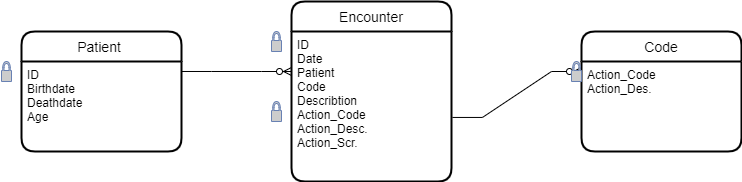

The diagram above was exported from draw.io. Its source (the exported page's mxGraphModel, read from the mxfile embedded in the PNG):
<mxGraphModel dx="868" dy="553" grid="1" gridSize="10" guides="1" tooltips="1" connect="1" arrows="1" fold="1" page="1" pageScale="1" pageWidth="827" pageHeight="1169" math="0" shadow="0">
  <root>
    <mxCell id="0" />
    <mxCell id="1" parent="0" />
    <mxCell id="7jazaDv9cE0BQTkA9AMY-1" value="Patient " style="swimlane;childLayout=stackLayout;horizontal=1;startSize=30;horizontalStack=0;rounded=1;fontSize=14;fontStyle=0;strokeWidth=2;resizeParent=0;resizeLast=1;shadow=0;dashed=0;align=center;" vertex="1" parent="1">
      <mxGeometry x="30" y="210" width="160" height="120" as="geometry" />
    </mxCell>
    <mxCell id="7jazaDv9cE0BQTkA9AMY-2" value="ID&#10;Birthdate&#10;Deathdate&#10;Age" style="align=left;strokeColor=none;fillColor=none;spacingLeft=4;fontSize=12;verticalAlign=top;resizable=0;rotatable=0;part=1;fontColor=#000000;" vertex="1" parent="7jazaDv9cE0BQTkA9AMY-1">
      <mxGeometry y="30" width="160" height="90" as="geometry" />
    </mxCell>
    <mxCell id="7jazaDv9cE0BQTkA9AMY-3" value="Encounter" style="swimlane;childLayout=stackLayout;horizontal=1;startSize=30;horizontalStack=0;rounded=1;fontSize=14;fontStyle=0;strokeWidth=2;resizeParent=0;resizeLast=1;shadow=0;dashed=0;align=center;" vertex="1" parent="1">
      <mxGeometry x="300" y="180" width="160" height="180" as="geometry" />
    </mxCell>
    <mxCell id="7jazaDv9cE0BQTkA9AMY-4" value="ID&#10;Date&#10;Patient&#10;Code&#10;Describtion&#10;Action_Code&#10;Action_Desc.&#10;Action_Scr." style="align=left;strokeColor=none;fillColor=none;spacingLeft=4;fontSize=12;verticalAlign=top;resizable=0;rotatable=0;part=1;" vertex="1" parent="7jazaDv9cE0BQTkA9AMY-3">
      <mxGeometry y="30" width="160" height="150" as="geometry" />
    </mxCell>
    <mxCell id="7jazaDv9cE0BQTkA9AMY-7" value="Code" style="swimlane;childLayout=stackLayout;horizontal=1;startSize=30;horizontalStack=0;rounded=1;fontSize=14;fontStyle=0;strokeWidth=2;resizeParent=0;resizeLast=1;shadow=0;dashed=0;align=center;" vertex="1" parent="1">
      <mxGeometry x="590" y="210" width="160" height="120" as="geometry" />
    </mxCell>
    <mxCell id="7jazaDv9cE0BQTkA9AMY-8" value="Action_Code&#10;Action_Des." style="align=left;strokeColor=none;fillColor=none;spacingLeft=4;fontSize=12;verticalAlign=top;resizable=0;rotatable=0;part=1;" vertex="1" parent="7jazaDv9cE0BQTkA9AMY-7">
      <mxGeometry y="30" width="160" height="90" as="geometry" />
    </mxCell>
    <mxCell id="7jazaDv9cE0BQTkA9AMY-9" value="" style="edgeStyle=entityRelationEdgeStyle;fontSize=12;html=1;endArrow=ERzeroToMany;endFill=1;rounded=0;exitX=1;exitY=0.111;exitDx=0;exitDy=0;exitPerimeter=0;" edge="1" parent="1" source="7jazaDv9cE0BQTkA9AMY-2">
      <mxGeometry width="100" height="100" relative="1" as="geometry">
        <mxPoint x="200" y="350" as="sourcePoint" />
        <mxPoint x="300" y="250" as="targetPoint" />
      </mxGeometry>
    </mxCell>
    <mxCell id="7jazaDv9cE0BQTkA9AMY-10" value="" style="edgeStyle=entityRelationEdgeStyle;fontSize=12;html=1;endArrow=ERzeroToMany;endFill=1;rounded=0;exitX=1.006;exitY=0.573;exitDx=0;exitDy=0;exitPerimeter=0;entryX=1;entryY=0.5;entryDx=0;entryDy=0;entryPerimeter=0;" edge="1" parent="1" source="7jazaDv9cE0BQTkA9AMY-4" target="7jazaDv9cE0BQTkA9AMY-17">
      <mxGeometry width="100" height="100" relative="1" as="geometry">
        <mxPoint x="490" y="340" as="sourcePoint" />
        <mxPoint x="590" y="240" as="targetPoint" />
      </mxGeometry>
    </mxCell>
    <mxCell id="7jazaDv9cE0BQTkA9AMY-14" value="" style="fontColor=#0066CC;verticalAlign=top;verticalLabelPosition=bottom;labelPosition=center;align=center;html=1;outlineConnect=0;fillColor=#CCCCCC;strokeColor=#6881B3;gradientColor=none;gradientDirection=north;strokeWidth=2;shape=mxgraph.networks.secured;" vertex="1" parent="1">
      <mxGeometry x="280" y="210" width="10" height="20" as="geometry" />
    </mxCell>
    <mxCell id="7jazaDv9cE0BQTkA9AMY-15" value="" style="fontColor=#0066CC;verticalAlign=top;verticalLabelPosition=bottom;labelPosition=center;align=center;html=1;outlineConnect=0;fillColor=#CCCCCC;strokeColor=#6881B3;gradientColor=none;gradientDirection=north;strokeWidth=2;shape=mxgraph.networks.secured;" vertex="1" parent="1">
      <mxGeometry x="280" y="280" width="10" height="20" as="geometry" />
    </mxCell>
    <mxCell id="7jazaDv9cE0BQTkA9AMY-16" value="" style="fontColor=#0066CC;verticalAlign=top;verticalLabelPosition=bottom;labelPosition=center;align=center;html=1;outlineConnect=0;fillColor=#CCCCCC;strokeColor=#6881B3;gradientColor=none;gradientDirection=north;strokeWidth=2;shape=mxgraph.networks.secured;" vertex="1" parent="1">
      <mxGeometry x="10" y="240" width="10" height="20" as="geometry" />
    </mxCell>
    <mxCell id="7jazaDv9cE0BQTkA9AMY-17" value="" style="fontColor=#0066CC;verticalAlign=top;verticalLabelPosition=bottom;labelPosition=center;align=center;html=1;outlineConnect=0;fillColor=#CCCCCC;strokeColor=#6881B3;gradientColor=none;gradientDirection=north;strokeWidth=2;shape=mxgraph.networks.secured;" vertex="1" parent="1">
      <mxGeometry x="580" y="240" width="10" height="20" as="geometry" />
    </mxCell>
  </root>
</mxGraphModel>